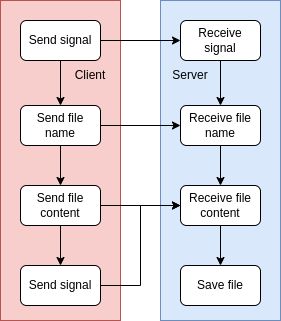

The diagram above was exported from draw.io. Its source (the exported page's mxGraphModel, read from the mxfile embedded in the PNG):
<mxGraphModel dx="1006" dy="586" grid="1" gridSize="10" guides="1" tooltips="1" connect="1" arrows="1" fold="1" page="1" pageScale="1" pageWidth="850" pageHeight="1100" math="0" shadow="0">
  <root>
    <mxCell id="0" />
    <mxCell id="1" parent="0" />
    <mxCell id="UGDLkqgsCBySrpz7HzLm-22" value="" style="rounded=0;whiteSpace=wrap;html=1;fillColor=#dae8fc;strokeColor=#6c8ebf;" parent="1" vertex="1">
      <mxGeometry x="410" y="120" width="120" height="320" as="geometry" />
    </mxCell>
    <mxCell id="UGDLkqgsCBySrpz7HzLm-21" value="" style="rounded=0;whiteSpace=wrap;html=1;fillColor=#f8cecc;strokeColor=#b85450;" parent="1" vertex="1">
      <mxGeometry x="250" y="120" width="120" height="320" as="geometry" />
    </mxCell>
    <mxCell id="UGDLkqgsCBySrpz7HzLm-8" style="edgeStyle=orthogonalEdgeStyle;rounded=0;orthogonalLoop=1;jettySize=auto;html=1;entryX=0.5;entryY=0;entryDx=0;entryDy=0;" parent="1" source="UGDLkqgsCBySrpz7HzLm-1" target="UGDLkqgsCBySrpz7HzLm-2" edge="1">
      <mxGeometry relative="1" as="geometry" />
    </mxCell>
    <mxCell id="hqVywdf4KMQ7iCyCHpfV-2" style="edgeStyle=orthogonalEdgeStyle;rounded=0;orthogonalLoop=1;jettySize=auto;html=1;entryX=0;entryY=0.5;entryDx=0;entryDy=0;" edge="1" parent="1" source="UGDLkqgsCBySrpz7HzLm-1" target="UGDLkqgsCBySrpz7HzLm-5">
      <mxGeometry relative="1" as="geometry" />
    </mxCell>
    <mxCell id="UGDLkqgsCBySrpz7HzLm-1" value="Send signal" style="rounded=1;whiteSpace=wrap;html=1;" parent="1" vertex="1">
      <mxGeometry x="270" y="140" width="80" height="40" as="geometry" />
    </mxCell>
    <mxCell id="UGDLkqgsCBySrpz7HzLm-10" style="edgeStyle=orthogonalEdgeStyle;rounded=0;orthogonalLoop=1;jettySize=auto;html=1;entryX=0;entryY=0.5;entryDx=0;entryDy=0;" parent="1" source="UGDLkqgsCBySrpz7HzLm-2" target="UGDLkqgsCBySrpz7HzLm-7" edge="1">
      <mxGeometry relative="1" as="geometry" />
    </mxCell>
    <mxCell id="UGDLkqgsCBySrpz7HzLm-13" style="edgeStyle=orthogonalEdgeStyle;rounded=0;orthogonalLoop=1;jettySize=auto;html=1;entryX=0.5;entryY=0;entryDx=0;entryDy=0;" parent="1" source="UGDLkqgsCBySrpz7HzLm-2" target="UGDLkqgsCBySrpz7HzLm-4" edge="1">
      <mxGeometry relative="1" as="geometry" />
    </mxCell>
    <mxCell id="UGDLkqgsCBySrpz7HzLm-2" value="Send file name" style="rounded=1;whiteSpace=wrap;html=1;" parent="1" vertex="1">
      <mxGeometry x="270" y="225" width="80" height="40" as="geometry" />
    </mxCell>
    <mxCell id="UGDLkqgsCBySrpz7HzLm-11" style="edgeStyle=orthogonalEdgeStyle;rounded=0;orthogonalLoop=1;jettySize=auto;html=1;entryX=0;entryY=0.5;entryDx=0;entryDy=0;" parent="1" source="UGDLkqgsCBySrpz7HzLm-4" target="UGDLkqgsCBySrpz7HzLm-6" edge="1">
      <mxGeometry relative="1" as="geometry" />
    </mxCell>
    <mxCell id="UGDLkqgsCBySrpz7HzLm-14" style="edgeStyle=orthogonalEdgeStyle;rounded=0;orthogonalLoop=1;jettySize=auto;html=1;entryX=0.5;entryY=0;entryDx=0;entryDy=0;" parent="1" source="UGDLkqgsCBySrpz7HzLm-4" target="UGDLkqgsCBySrpz7HzLm-15" edge="1">
      <mxGeometry relative="1" as="geometry">
        <mxPoint x="310" y="385" as="targetPoint" />
      </mxGeometry>
    </mxCell>
    <mxCell id="UGDLkqgsCBySrpz7HzLm-4" value="Send file content" style="rounded=1;whiteSpace=wrap;html=1;" parent="1" vertex="1">
      <mxGeometry x="270" y="305" width="80" height="40" as="geometry" />
    </mxCell>
    <mxCell id="hqVywdf4KMQ7iCyCHpfV-1" style="edgeStyle=orthogonalEdgeStyle;rounded=0;orthogonalLoop=1;jettySize=auto;html=1;entryX=0.5;entryY=0;entryDx=0;entryDy=0;" edge="1" parent="1" source="UGDLkqgsCBySrpz7HzLm-5" target="UGDLkqgsCBySrpz7HzLm-7">
      <mxGeometry relative="1" as="geometry" />
    </mxCell>
    <mxCell id="UGDLkqgsCBySrpz7HzLm-5" value="Receive signal" style="rounded=1;whiteSpace=wrap;html=1;" parent="1" vertex="1">
      <mxGeometry x="430" y="140" width="80" height="40" as="geometry" />
    </mxCell>
    <mxCell id="UGDLkqgsCBySrpz7HzLm-17" style="edgeStyle=orthogonalEdgeStyle;rounded=0;orthogonalLoop=1;jettySize=auto;html=1;entryX=0.5;entryY=0;entryDx=0;entryDy=0;" parent="1" source="UGDLkqgsCBySrpz7HzLm-6" target="UGDLkqgsCBySrpz7HzLm-18" edge="1">
      <mxGeometry relative="1" as="geometry">
        <mxPoint x="470" y="385" as="targetPoint" />
      </mxGeometry>
    </mxCell>
    <mxCell id="UGDLkqgsCBySrpz7HzLm-6" value="Receive file content" style="rounded=1;whiteSpace=wrap;html=1;" parent="1" vertex="1">
      <mxGeometry x="430" y="305" width="80" height="40" as="geometry" />
    </mxCell>
    <mxCell id="UGDLkqgsCBySrpz7HzLm-12" style="edgeStyle=orthogonalEdgeStyle;rounded=0;orthogonalLoop=1;jettySize=auto;html=1;entryX=0.5;entryY=0;entryDx=0;entryDy=0;" parent="1" source="UGDLkqgsCBySrpz7HzLm-7" target="UGDLkqgsCBySrpz7HzLm-6" edge="1">
      <mxGeometry relative="1" as="geometry" />
    </mxCell>
    <mxCell id="UGDLkqgsCBySrpz7HzLm-7" value="Receive file name" style="rounded=1;whiteSpace=wrap;html=1;" parent="1" vertex="1">
      <mxGeometry x="430" y="225" width="80" height="40" as="geometry" />
    </mxCell>
    <mxCell id="UGDLkqgsCBySrpz7HzLm-20" style="edgeStyle=orthogonalEdgeStyle;rounded=0;orthogonalLoop=1;jettySize=auto;html=1;entryX=0;entryY=0.5;entryDx=0;entryDy=0;" parent="1" source="UGDLkqgsCBySrpz7HzLm-15" target="UGDLkqgsCBySrpz7HzLm-6" edge="1">
      <mxGeometry relative="1" as="geometry">
        <mxPoint x="390" y="325" as="targetPoint" />
      </mxGeometry>
    </mxCell>
    <mxCell id="UGDLkqgsCBySrpz7HzLm-15" value="Send signal" style="rounded=1;whiteSpace=wrap;html=1;" parent="1" vertex="1">
      <mxGeometry x="270" y="385" width="80" height="40" as="geometry" />
    </mxCell>
    <mxCell id="UGDLkqgsCBySrpz7HzLm-18" value="Save file" style="rounded=1;whiteSpace=wrap;html=1;" parent="1" vertex="1">
      <mxGeometry x="430" y="385" width="80" height="40" as="geometry" />
    </mxCell>
    <mxCell id="UGDLkqgsCBySrpz7HzLm-24" value="Client" style="text;html=1;align=center;verticalAlign=middle;whiteSpace=wrap;rounded=0;" parent="1" vertex="1">
      <mxGeometry x="310" y="180" width="60" height="30" as="geometry" />
    </mxCell>
    <mxCell id="UGDLkqgsCBySrpz7HzLm-25" value="Server" style="text;html=1;align=center;verticalAlign=middle;whiteSpace=wrap;rounded=0;" parent="1" vertex="1">
      <mxGeometry x="410" y="180" width="60" height="30" as="geometry" />
    </mxCell>
  </root>
</mxGraphModel>